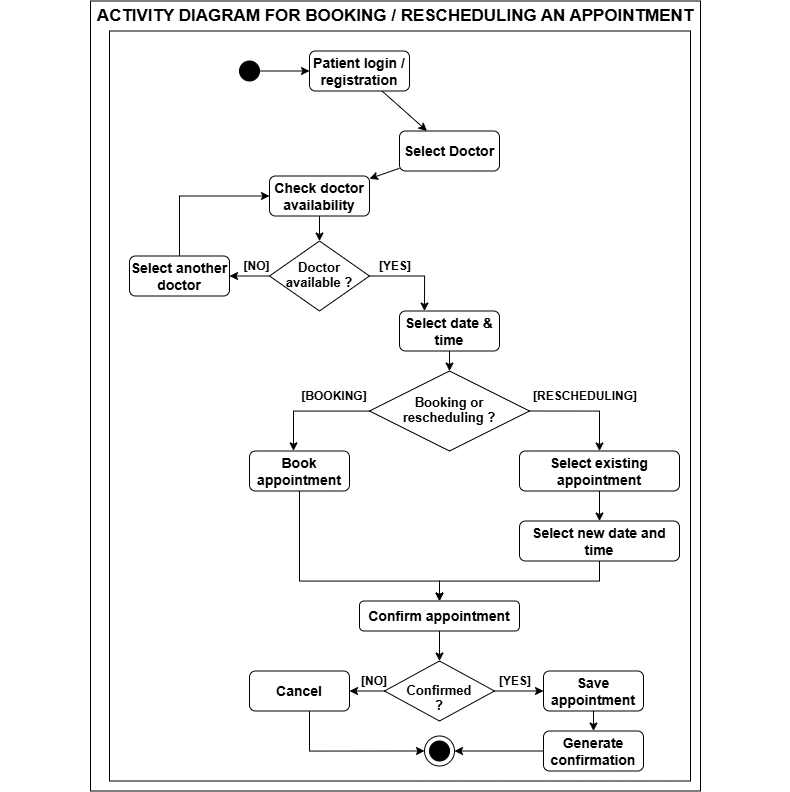

The diagram above was exported from draw.io. Its source (the exported page's mxGraphModel, read from the mxfile embedded in the PNG):
<mxGraphModel dx="1373" dy="749" grid="1" gridSize="10" guides="1" tooltips="1" connect="1" arrows="1" fold="1" page="1" pageScale="1" pageWidth="827" pageHeight="1169" math="0" shadow="0">
  <root>
    <mxCell id="0" />
    <mxCell id="1" parent="0" />
    <mxCell id="pcrghjrwL3jm25apauQl-49" parent="1" style="rounded=0;whiteSpace=wrap;html=1;fontFamily=Helvetica;fontSize=11;fontColor=default;labelBackgroundColor=default;" value="" vertex="1">
      <mxGeometry height="790" width="610" x="100" y="30" as="geometry" />
    </mxCell>
    <mxCell id="pcrghjrwL3jm25apauQl-48" parent="1" style="rounded=0;whiteSpace=wrap;html=1;fontFamily=Helvetica;fontSize=11;fontColor=default;labelBackgroundColor=default;" value="" vertex="1">
      <mxGeometry height="750" width="581" x="119" y="60" as="geometry" />
    </mxCell>
    <mxCell id="pcrghjrwL3jm25apauQl-3" edge="1" parent="1" source="pcrghjrwL3jm25apauQl-1" style="edgeStyle=orthogonalEdgeStyle;rounded=0;orthogonalLoop=1;jettySize=auto;html=1;" target="pcrghjrwL3jm25apauQl-2">
      <mxGeometry relative="1" as="geometry" />
    </mxCell>
    <mxCell id="pcrghjrwL3jm25apauQl-1" parent="1" style="ellipse;whiteSpace=wrap;html=1;shapeInside=1;aspect=fixed;fillColor=#000000;fontStyle=1" value="" vertex="1">
      <mxGeometry height="20" width="20" x="249" y="90" as="geometry" />
    </mxCell>
    <mxCell id="pcrghjrwL3jm25apauQl-5" edge="1" parent="1" source="pcrghjrwL3jm25apauQl-2" style="rounded=0;orthogonalLoop=1;jettySize=auto;html=1;" target="pcrghjrwL3jm25apauQl-4" value="">
      <mxGeometry relative="1" as="geometry" />
    </mxCell>
    <mxCell id="pcrghjrwL3jm25apauQl-2" parent="1" style="rounded=1;whiteSpace=wrap;html=1;fontSize=14;fontStyle=1" value="Patient login / registration" vertex="1">
      <mxGeometry height="40" width="100" x="319" y="80" as="geometry" />
    </mxCell>
    <mxCell id="pcrghjrwL3jm25apauQl-7" edge="1" parent="1" source="pcrghjrwL3jm25apauQl-4" style="rounded=0;orthogonalLoop=1;jettySize=auto;html=1;" target="pcrghjrwL3jm25apauQl-6" value="">
      <mxGeometry relative="1" as="geometry" />
    </mxCell>
    <mxCell id="pcrghjrwL3jm25apauQl-4" parent="1" style="rounded=1;whiteSpace=wrap;html=1;fontSize=14;fontStyle=1" value="Select Doctor" vertex="1">
      <mxGeometry height="40" width="100" x="409" y="160" as="geometry" />
    </mxCell>
    <mxCell id="pcrghjrwL3jm25apauQl-12" edge="1" parent="1" source="pcrghjrwL3jm25apauQl-6" style="edgeStyle=none;shape=connector;rounded=0;orthogonalLoop=1;jettySize=auto;html=1;strokeColor=default;align=center;verticalAlign=middle;fontFamily=Helvetica;fontSize=11;fontColor=default;labelBackgroundColor=default;endArrow=classic;" target="pcrghjrwL3jm25apauQl-11">
      <mxGeometry relative="1" as="geometry" />
    </mxCell>
    <mxCell id="pcrghjrwL3jm25apauQl-6" parent="1" style="rounded=1;whiteSpace=wrap;html=1;fontSize=14;fontStyle=1" value="Check doctor availability" vertex="1">
      <mxGeometry height="40" width="100" x="279" y="205" as="geometry" />
    </mxCell>
    <mxCell id="pcrghjrwL3jm25apauQl-14" edge="1" parent="1" source="pcrghjrwL3jm25apauQl-11" style="edgeStyle=orthogonalEdgeStyle;shape=connector;rounded=0;orthogonalLoop=1;jettySize=auto;html=1;entryX=0.25;entryY=0;entryDx=0;entryDy=0;strokeColor=default;align=center;verticalAlign=middle;fontFamily=Helvetica;fontSize=11;fontColor=default;labelBackgroundColor=default;endArrow=classic;exitX=1;exitY=0.5;exitDx=0;exitDy=0;" target="pcrghjrwL3jm25apauQl-13">
      <mxGeometry relative="1" as="geometry" />
    </mxCell>
    <mxCell id="pcrghjrwL3jm25apauQl-16" edge="1" parent="1" source="pcrghjrwL3jm25apauQl-11" style="edgeStyle=none;shape=connector;rounded=0;orthogonalLoop=1;jettySize=auto;html=1;entryX=1;entryY=0.5;entryDx=0;entryDy=0;strokeColor=default;align=center;verticalAlign=middle;fontFamily=Helvetica;fontSize=11;fontColor=default;labelBackgroundColor=default;endArrow=classic;" target="pcrghjrwL3jm25apauQl-15">
      <mxGeometry relative="1" as="geometry" />
    </mxCell>
    <mxCell id="pcrghjrwL3jm25apauQl-11" parent="1" style="rhombus;whiteSpace=wrap;html=1;shapeInside=1;fontStyle=1;strokeWidth=1;fontSize=13;" value="Doctor available ?" vertex="1">
      <mxGeometry height="70" width="100" x="279" y="270" as="geometry" />
    </mxCell>
    <mxCell id="pcrghjrwL3jm25apauQl-19" edge="1" parent="1" source="pcrghjrwL3jm25apauQl-13" style="edgeStyle=none;shape=connector;rounded=0;orthogonalLoop=1;jettySize=auto;html=1;entryX=0.5;entryY=0;entryDx=0;entryDy=0;strokeColor=default;align=center;verticalAlign=middle;fontFamily=Helvetica;fontSize=11;fontColor=default;labelBackgroundColor=default;endArrow=classic;" target="pcrghjrwL3jm25apauQl-18">
      <mxGeometry relative="1" as="geometry" />
    </mxCell>
    <mxCell id="pcrghjrwL3jm25apauQl-13" parent="1" style="rounded=1;whiteSpace=wrap;html=1;fontSize=14;fontStyle=1" value="Select date &amp;amp; time" vertex="1">
      <mxGeometry height="40" width="100" x="409" y="340" as="geometry" />
    </mxCell>
    <mxCell id="pcrghjrwL3jm25apauQl-17" edge="1" parent="1" source="pcrghjrwL3jm25apauQl-15" style="edgeStyle=orthogonalEdgeStyle;shape=connector;rounded=0;orthogonalLoop=1;jettySize=auto;html=1;entryX=0;entryY=0.5;entryDx=0;entryDy=0;strokeColor=default;align=center;verticalAlign=middle;fontFamily=Helvetica;fontSize=11;fontColor=default;labelBackgroundColor=default;endArrow=classic;exitX=0.5;exitY=0;exitDx=0;exitDy=0;" target="pcrghjrwL3jm25apauQl-6">
      <mxGeometry relative="1" as="geometry" />
    </mxCell>
    <mxCell id="pcrghjrwL3jm25apauQl-15" parent="1" style="rounded=1;whiteSpace=wrap;html=1;fontSize=14;fontStyle=1" value="Select another doctor" vertex="1">
      <mxGeometry height="40" width="100" x="139" y="285" as="geometry" />
    </mxCell>
    <mxCell id="pcrghjrwL3jm25apauQl-23" edge="1" parent="1" source="pcrghjrwL3jm25apauQl-18" style="edgeStyle=orthogonalEdgeStyle;shape=connector;rounded=0;orthogonalLoop=1;jettySize=auto;html=1;entryX=0.5;entryY=0;entryDx=0;entryDy=0;strokeColor=default;align=center;verticalAlign=middle;fontFamily=Helvetica;fontSize=11;fontColor=default;labelBackgroundColor=default;endArrow=classic;exitX=1;exitY=0.5;exitDx=0;exitDy=0;" target="pcrghjrwL3jm25apauQl-22">
      <mxGeometry relative="1" as="geometry" />
    </mxCell>
    <mxCell id="pcrghjrwL3jm25apauQl-18" parent="1" style="rhombus;whiteSpace=wrap;html=1;shapeInside=1;fontStyle=1;strokeWidth=1;fontSize=13;" value="Booking or rescheduling ?" vertex="1">
      <mxGeometry height="80" width="160" x="379" y="400" as="geometry" />
    </mxCell>
    <mxCell id="pcrghjrwL3jm25apauQl-29" edge="1" parent="1" source="pcrghjrwL3jm25apauQl-20" style="edgeStyle=orthogonalEdgeStyle;shape=connector;rounded=0;orthogonalLoop=1;jettySize=auto;html=1;entryX=0.5;entryY=0;entryDx=0;entryDy=0;strokeColor=default;align=center;verticalAlign=middle;fontFamily=Helvetica;fontSize=11;fontColor=default;labelBackgroundColor=default;endArrow=classic;" target="pcrghjrwL3jm25apauQl-27">
      <mxGeometry relative="1" as="geometry">
        <Array as="points">
          <mxPoint x="309" y="610" />
          <mxPoint x="449" y="610" />
        </Array>
      </mxGeometry>
    </mxCell>
    <mxCell id="pcrghjrwL3jm25apauQl-20" parent="1" style="rounded=1;whiteSpace=wrap;html=1;fontSize=14;fontStyle=1" value="Book appointment" vertex="1">
      <mxGeometry height="40" width="100" x="259" y="480" as="geometry" />
    </mxCell>
    <mxCell id="pcrghjrwL3jm25apauQl-26" edge="1" parent="1" source="pcrghjrwL3jm25apauQl-22" style="edgeStyle=none;shape=connector;rounded=0;orthogonalLoop=1;jettySize=auto;html=1;strokeColor=default;align=center;verticalAlign=middle;fontFamily=Helvetica;fontSize=11;fontColor=default;labelBackgroundColor=default;endArrow=classic;" target="pcrghjrwL3jm25apauQl-25" value="">
      <mxGeometry relative="1" as="geometry" />
    </mxCell>
    <mxCell id="pcrghjrwL3jm25apauQl-22" parent="1" style="rounded=1;whiteSpace=wrap;html=1;fontSize=14;fontStyle=1" value="Select existing appointment" vertex="1">
      <mxGeometry height="40" width="160" x="529" y="480" as="geometry" />
    </mxCell>
    <mxCell id="pcrghjrwL3jm25apauQl-24" edge="1" parent="1" source="pcrghjrwL3jm25apauQl-18" style="edgeStyle=orthogonalEdgeStyle;shape=connector;rounded=0;orthogonalLoop=1;jettySize=auto;html=1;entryX=0.44;entryY=-0.004;entryDx=0;entryDy=0;entryPerimeter=0;strokeColor=default;align=center;verticalAlign=middle;fontFamily=Helvetica;fontSize=11;fontColor=default;labelBackgroundColor=default;endArrow=classic;" target="pcrghjrwL3jm25apauQl-20">
      <mxGeometry relative="1" as="geometry" />
    </mxCell>
    <mxCell id="pcrghjrwL3jm25apauQl-28" edge="1" parent="1" source="pcrghjrwL3jm25apauQl-25" style="edgeStyle=orthogonalEdgeStyle;shape=connector;rounded=0;orthogonalLoop=1;jettySize=auto;html=1;strokeColor=default;align=center;verticalAlign=middle;fontFamily=Helvetica;fontSize=11;fontColor=default;labelBackgroundColor=default;endArrow=classic;" target="pcrghjrwL3jm25apauQl-27" value="">
      <mxGeometry relative="1" as="geometry" />
    </mxCell>
    <mxCell id="pcrghjrwL3jm25apauQl-25" parent="1" style="rounded=1;whiteSpace=wrap;html=1;fontSize=14;fontStyle=1" value="Select new date and time" vertex="1">
      <mxGeometry height="40" width="160" x="529" y="550" as="geometry" />
    </mxCell>
    <mxCell id="pcrghjrwL3jm25apauQl-32" edge="1" parent="1" source="pcrghjrwL3jm25apauQl-27" style="edgeStyle=none;shape=connector;rounded=0;orthogonalLoop=1;jettySize=auto;html=1;entryX=0.5;entryY=0;entryDx=0;entryDy=0;strokeColor=default;align=center;verticalAlign=middle;fontFamily=Helvetica;fontSize=11;fontColor=default;labelBackgroundColor=default;endArrow=classic;" target="pcrghjrwL3jm25apauQl-30">
      <mxGeometry relative="1" as="geometry" />
    </mxCell>
    <mxCell id="pcrghjrwL3jm25apauQl-27" parent="1" style="rounded=1;whiteSpace=wrap;html=1;fontSize=14;fontStyle=1" value="Confirm appointment" vertex="1">
      <mxGeometry height="30" width="160" x="369" y="630" as="geometry" />
    </mxCell>
    <mxCell id="pcrghjrwL3jm25apauQl-36" edge="1" parent="1" source="pcrghjrwL3jm25apauQl-30" style="edgeStyle=none;shape=connector;rounded=0;orthogonalLoop=1;jettySize=auto;html=1;entryX=0;entryY=0.5;entryDx=0;entryDy=0;strokeColor=default;align=center;verticalAlign=middle;fontFamily=Helvetica;fontSize=11;fontColor=default;labelBackgroundColor=default;endArrow=classic;" target="pcrghjrwL3jm25apauQl-35">
      <mxGeometry relative="1" as="geometry" />
    </mxCell>
    <mxCell id="pcrghjrwL3jm25apauQl-38" edge="1" parent="1" source="pcrghjrwL3jm25apauQl-30" style="edgeStyle=none;shape=connector;rounded=0;orthogonalLoop=1;jettySize=auto;html=1;entryX=1;entryY=0.5;entryDx=0;entryDy=0;strokeColor=default;align=center;verticalAlign=middle;fontFamily=Helvetica;fontSize=11;fontColor=default;labelBackgroundColor=default;endArrow=classic;" target="pcrghjrwL3jm25apauQl-33">
      <mxGeometry relative="1" as="geometry" />
    </mxCell>
    <mxCell id="pcrghjrwL3jm25apauQl-30" parent="1" style="rhombus;whiteSpace=wrap;html=1;shapeInside=1;fontStyle=1;strokeWidth=1;fontSize=13;" value="Confirmed ?" vertex="1">
      <mxGeometry height="60" width="110" x="394" y="690" as="geometry" />
    </mxCell>
    <mxCell id="pcrghjrwL3jm25apauQl-47" edge="1" parent="1" source="pcrghjrwL3jm25apauQl-33" style="edgeStyle=orthogonalEdgeStyle;shape=connector;rounded=0;orthogonalLoop=1;jettySize=auto;html=1;entryX=0;entryY=0.5;entryDx=0;entryDy=0;strokeColor=default;align=center;verticalAlign=middle;fontFamily=Helvetica;fontSize=11;fontColor=default;labelBackgroundColor=default;endArrow=classic;" target="pcrghjrwL3jm25apauQl-44">
      <mxGeometry relative="1" as="geometry">
        <Array as="points">
          <mxPoint x="319" y="780" />
        </Array>
      </mxGeometry>
    </mxCell>
    <mxCell id="pcrghjrwL3jm25apauQl-33" parent="1" style="rounded=1;whiteSpace=wrap;html=1;fontSize=14;fontStyle=1" value="Cancel" vertex="1">
      <mxGeometry height="40" width="100" x="259" y="700" as="geometry" />
    </mxCell>
    <mxCell id="pcrghjrwL3jm25apauQl-46" edge="1" parent="1" source="pcrghjrwL3jm25apauQl-34" style="edgeStyle=none;shape=connector;rounded=0;orthogonalLoop=1;jettySize=auto;html=1;entryX=1;entryY=0.5;entryDx=0;entryDy=0;strokeColor=default;align=center;verticalAlign=middle;fontFamily=Helvetica;fontSize=11;fontColor=default;labelBackgroundColor=default;endArrow=classic;" target="pcrghjrwL3jm25apauQl-44">
      <mxGeometry relative="1" as="geometry" />
    </mxCell>
    <mxCell id="pcrghjrwL3jm25apauQl-34" parent="1" style="rounded=1;whiteSpace=wrap;html=1;fontSize=14;fontStyle=1" value="Generate confirmation" vertex="1">
      <mxGeometry height="40" width="100" x="553" y="760" as="geometry" />
    </mxCell>
    <mxCell id="pcrghjrwL3jm25apauQl-37" edge="1" parent="1" source="pcrghjrwL3jm25apauQl-35" style="edgeStyle=none;shape=connector;rounded=0;orthogonalLoop=1;jettySize=auto;html=1;entryX=0.5;entryY=0;entryDx=0;entryDy=0;strokeColor=default;align=center;verticalAlign=middle;fontFamily=Helvetica;fontSize=11;fontColor=default;labelBackgroundColor=default;endArrow=classic;" target="pcrghjrwL3jm25apauQl-34">
      <mxGeometry relative="1" as="geometry" />
    </mxCell>
    <mxCell id="pcrghjrwL3jm25apauQl-35" parent="1" style="rounded=1;whiteSpace=wrap;html=1;fontSize=14;fontStyle=1" value="Save appointment" vertex="1">
      <mxGeometry height="40" width="100" x="553" y="700" as="geometry" />
    </mxCell>
    <mxCell id="pcrghjrwL3jm25apauQl-44" parent="1" style="ellipse;whiteSpace=wrap;html=1;shapeInside=1;aspect=fixed;fillColor=#FFFFFF;fontStyle=1" value="" vertex="1">
      <mxGeometry height="30" width="30" x="434" y="765" as="geometry" />
    </mxCell>
    <mxCell id="pcrghjrwL3jm25apauQl-45" parent="1" style="ellipse;whiteSpace=wrap;html=1;shapeInside=1;aspect=fixed;fillColor=#000000;fontStyle=1" value="" vertex="1">
      <mxGeometry height="20" width="20" x="439" y="770" as="geometry" />
    </mxCell>
    <mxCell id="pcrghjrwL3jm25apauQl-50" parent="1" style="text;html=1;whiteSpace=wrap;strokeColor=none;fillColor=none;align=center;verticalAlign=middle;rounded=0;fontStyle=1;fontSize=17;strokeWidth=2;" value="ACTIVITY DIAGRAM FOR BOOKING / RESCHEDULING AN APPOINTMENT" vertex="1">
      <mxGeometry height="30" width="790" x="10" y="30" as="geometry" />
    </mxCell>
    <mxCell id="pcrghjrwL3jm25apauQl-51" parent="1" style="text;html=1;whiteSpace=wrap;strokeColor=none;fillColor=none;align=center;verticalAlign=middle;rounded=0;fontStyle=1" value="[YES]" vertex="1">
      <mxGeometry height="20" width="50" x="380" y="285" as="geometry" />
    </mxCell>
    <mxCell id="pcrghjrwL3jm25apauQl-52" parent="1" style="text;html=1;whiteSpace=wrap;strokeColor=none;fillColor=none;align=center;verticalAlign=middle;rounded=0;fontStyle=1" value="[NO]" vertex="1">
      <mxGeometry height="20" width="35" x="249" y="285" as="geometry" />
    </mxCell>
    <mxCell id="pcrghjrwL3jm25apauQl-53" parent="1" style="text;html=1;whiteSpace=wrap;strokeColor=none;fillColor=none;align=center;verticalAlign=middle;rounded=0;fontStyle=1" value="[BOOKING]" vertex="1">
      <mxGeometry height="20" width="50" x="319" y="415" as="geometry" />
    </mxCell>
    <mxCell id="pcrghjrwL3jm25apauQl-54" parent="1" style="text;html=1;whiteSpace=wrap;strokeColor=none;fillColor=none;align=center;verticalAlign=middle;rounded=0;fontStyle=1" value="[RESCHEDULING]" vertex="1">
      <mxGeometry height="20" width="50" x="570" y="415" as="geometry" />
    </mxCell>
    <mxCell id="pcrghjrwL3jm25apauQl-55" parent="1" style="text;html=1;whiteSpace=wrap;strokeColor=none;fillColor=none;align=center;verticalAlign=middle;rounded=0;fontStyle=1" value="[YES]" vertex="1">
      <mxGeometry height="20" width="50" x="500" y="700" as="geometry" />
    </mxCell>
    <mxCell id="pcrghjrwL3jm25apauQl-56" parent="1" style="text;html=1;whiteSpace=wrap;strokeColor=none;fillColor=none;align=center;verticalAlign=middle;rounded=0;fontStyle=1" value="[NO]" vertex="1">
      <mxGeometry height="20" width="30" x="369" y="700" as="geometry" />
    </mxCell>
  </root>
</mxGraphModel>